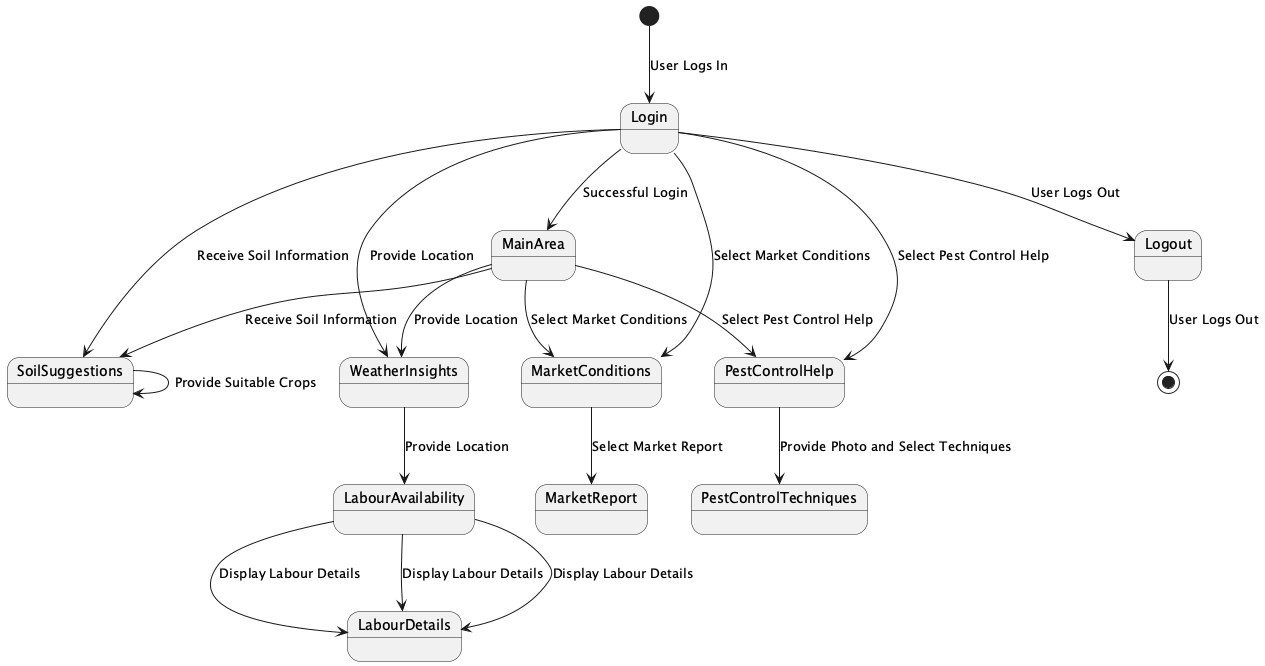

The diagram above was rendered by PlantUML. Its source (embedded in the PNG):
@startuml
[*] --> Login : User Logs In
Login --> MainArea : Successful Login
MainArea --> MarketConditions : Select Market Conditions
MarketConditions --> MarketReport : Select Market Report
MainArea --> PestControlHelp : Select Pest Control Help
PestControlHelp --> PestControlTechniques : Provide Photo and Select Techniques
MainArea --> SoilSuggestions : Receive Soil Information
SoilSuggestions --> SoilSuggestions : Provide Suitable Crops
MainArea --> WeatherInsights : Provide Location
WeatherInsights --> LabourAvailability : Provide Location
LabourAvailability --> LabourDetails : Display Labour Details
Login --> Logout : User Logs Out

state MainArea {
  Login --> MarketConditions : Select Market Conditions
  Login --> PestControlHelp : Select Pest Control Help
  Login --> SoilSuggestions : Receive Soil Information
  Login --> WeatherInsights : Provide Location
}

state MarketReport {
  LabourAvailability --> LabourDetails : Display Labour Details
}

state PestControlTechniques {
  LabourAvailability --> LabourDetails : Display Labour Details
}

Logout --> [*] : User Logs Out

@enduml